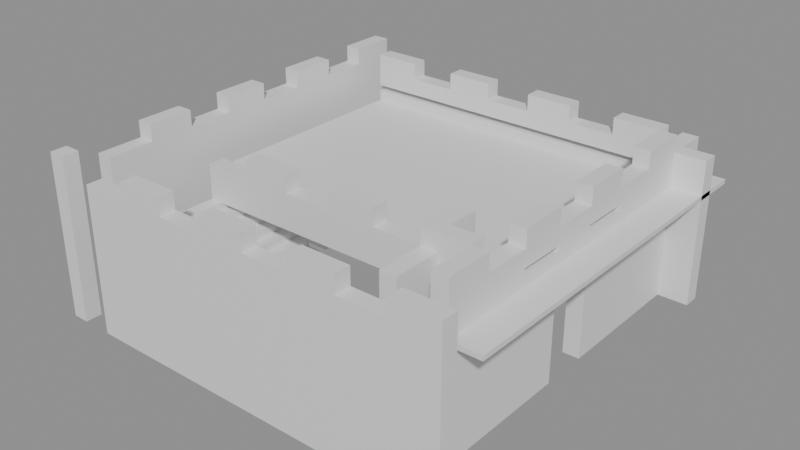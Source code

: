 # Source: building_by_walls.blend  (saved by Blender 5.0.119; exported with 4.5.12 LTS)
import bpy
from mathutils import Matrix  # noqa: F401  (used for matrix-valued properties, if any)

bpy.ops.wm.read_factory_settings(use_empty=True)
scene = bpy.context.scene
scene.name = 'Scene'

# ---- collections
col_01_paredes_externas = bpy.data.collections.new('01_Paredes_Externas'); scene.collection.children.link(col_01_paredes_externas)
col_02_paredes_internas = bpy.data.collections.new('02_Paredes_Internas'); scene.collection.children.link(col_02_paredes_internas)
col_03_pisos_escadas = bpy.data.collections.new('03_Pisos_Escadas'); scene.collection.children.link(col_03_pisos_escadas)
col_04_moveis_decoracoes = bpy.data.collections.new('04_Moveis_Decoracoes'); scene.collection.children.link(col_04_moveis_decoracoes)

# ---- materials (node trees are filled in below, after node groups)
mat_mat_parede_externa = bpy.data.materials.new('Mat_Parede_Externa')
mat_mat_parede_interna = bpy.data.materials.new('Mat_Parede_Interna')
mat_mat_pisos = bpy.data.materials.new('Mat_Pisos')
mat_mat_moveis = bpy.data.materials.new('Mat_Moveis')

# ---- material node trees
mat_mat_parede_externa.use_nodes = True; mat_mat_parede_externa.node_tree.nodes.clear()
_N = mat_mat_parede_externa.node_tree.nodes; _L = mat_mat_parede_externa.node_tree.links
n0 = _N.new('ShaderNodeBsdfPrincipled'); n0.name = 'BSDF - Pré-fundamentado'; n0.location = (-200, 100)
n1 = _N.new('ShaderNodeOutputMaterial'); n1.name = 'Saída de material'; n1.location = (200, 100)
_L.new(n0.outputs[0], n1.inputs[0])
n1.is_active_output = True
mat_mat_parede_interna.use_nodes = True; mat_mat_parede_interna.node_tree.nodes.clear()
_N = mat_mat_parede_interna.node_tree.nodes; _L = mat_mat_parede_interna.node_tree.links
n0 = _N.new('ShaderNodeBsdfPrincipled'); n0.name = 'BSDF - Pré-fundamentado'; n0.location = (-200, 100)
n1 = _N.new('ShaderNodeOutputMaterial'); n1.name = 'Saída de material'; n1.location = (200, 100)
_L.new(n0.outputs[0], n1.inputs[0])
n1.is_active_output = True
mat_mat_pisos.use_nodes = True; mat_mat_pisos.node_tree.nodes.clear()
_N = mat_mat_pisos.node_tree.nodes; _L = mat_mat_pisos.node_tree.links
n0 = _N.new('ShaderNodeBsdfPrincipled'); n0.name = 'BSDF - Pré-fundamentado'; n0.location = (-200, 100)
n1 = _N.new('ShaderNodeOutputMaterial'); n1.name = 'Saída de material'; n1.location = (200, 100)
_L.new(n0.outputs[0], n1.inputs[0])
n1.is_active_output = True
mat_mat_moveis.use_nodes = True; mat_mat_moveis.node_tree.nodes.clear()
_N = mat_mat_moveis.node_tree.nodes; _L = mat_mat_moveis.node_tree.links
n0 = _N.new('ShaderNodeBsdfPrincipled'); n0.name = 'BSDF - Pré-fundamentado'; n0.location = (-200, 100)
n1 = _N.new('ShaderNodeOutputMaterial'); n1.name = 'Saída de material'; n1.location = (200, 100)
_L.new(n0.outputs[0], n1.inputs[0])
n1.is_active_output = True

# ---- meshes
me_parede_externa_norte = bpy.data.meshes.new('Parede_Externa_Norte')
me_parede_externa_norte.from_pydata([(-4.5, -4.5, 0.0), (-4.15, -4.5, 0.0), (-4.15, -4.15, 0.0), (-4.5, -4.15, 0.0), (-4.5, -4.5, 2.4), (-4.15, -4.5, 2.4), (-4.15, -4.15, 2.4), (-4.5, -4.15, 2.4), (-4.5, -4.5, 2.76), (-4.15, -4.5, 2.76), (-4.15, -4.15, 2.76), (-4.5, -4.15, 2.76), (-4.5, -4.5, 3.12), (-4.15, -4.5, 3.12), (-4.15, -4.15, 3.12), (-4.5, -4.15, 3.12), (-4.5, -4.5, 3.48), (-4.15, -4.5, 3.48), (-4.15, -4.15, 3.48), (-4.5, -4.15, 3.48), (-3.5, -4.5, 0.0), (-2.5, -4.5, 0.0), (-2.5, -4.15, 0.0), (-3.5, -4.15, 0.0), (-3.5, -4.5, 2.4), (-2.5, -4.5, 2.4), (-2.5, -4.15, 2.4), (-3.5, -4.15, 2.4), (-3.5, -4.5, 2.76), (-2.5, -4.5, 2.76), (-2.5, -4.15, 2.76), (-3.5, -4.15, 2.76), (-3.5, -4.5, 3.12), (-2.5, -4.5, 3.12), (-2.5, -4.15, 3.12), (-3.5, -4.15, 3.12), (-1.5, -4.5, 0.0), (-1.5, -4.15, 0.0), (-1.5, -4.5, 2.4), (-1.5, -4.15, 2.4), (-1.5, -4.5, 2.76), (-1.5, -4.15, 2.76), (-1.5, -4.5, 3.12), (-1.5, -4.15, 3.12), (-2.5, -4.5, 3.48), (-1.5, -4.5, 3.48), (-1.5, -4.15, 3.48), (-2.5, -4.15, 3.48), (-0.5, -4.5, 0.0), (-0.5, -4.15, 0.0), (-0.5, -4.5, 2.4), (-0.5, -4.15, 2.4), (-0.5, -4.5, 2.76), (-0.5, -4.15, 2.76), (-0.5, -4.5, 3.12), (-0.5, -4.15, 3.12), (0.5, -4.5, 0.0), (0.5, -4.15, 0.0), (0.5, -4.5, 2.4), (0.5, -4.15, 2.4), (0.5, -4.5, 2.76), (0.5, -4.15, 2.76), (0.5, -4.5, 3.12), (0.5, -4.15, 3.12), (-0.5, -4.5, 3.48), (0.5, -4.5, 3.48), (0.5, -4.15, 3.48), (-0.5, -4.15, 3.48), (1.5, -4.5, 0.0), (1.5, -4.15, 0.0), (1.5, -4.5, 2.4), (1.5, -4.15, 2.4), (1.5, -4.5, 2.76), (1.5, -4.15, 2.76), (1.5, -4.5, 3.12), (1.5, -4.15, 3.12), (2.5, -4.5, 0.0), (2.5, -4.15, 0.0), (2.5, -4.5, 2.4), (2.5, -4.15, 2.4), (2.5, -4.5, 2.76), (2.5, -4.15, 2.76), (2.5, -4.5, 3.12), (2.5, -4.15, 3.12), (1.5, -4.5, 3.48), (2.5, -4.5, 3.48), (2.5, -4.15, 3.48), (1.5, -4.15, 3.48), (3.5, -4.5, 0.0), (3.5, -4.15, 0.0), (3.5, -4.5, 2.4), (3.5, -4.15, 2.4), (3.5, -4.5, 2.76), (3.5, -4.15, 2.76), (3.5, -4.5, 3.12), (3.5, -4.15, 3.12), (4.5, -4.5, 0.0), (4.5, -4.15, 0.0), (4.5, -4.5, 2.4), (4.5, -4.15, 2.4), (4.5, -4.5, 2.76), (4.5, -4.15, 2.76), (4.5, -4.5, 3.12), (4.5, -4.15, 3.12), (3.5, -4.5, 3.48), (4.5, -4.5, 3.48), (4.5, -4.15, 3.48), (3.5, -4.15, 3.48)], [], [(0, 1, 2, 3), (4, 7, 6, 5), (0, 4, 5, 1), (2, 6, 7, 3), (0, 3, 7, 4), (1, 5, 6, 2), (8, 11, 10, 9), (4, 8, 9, 5), (6, 10, 11, 7), (4, 7, 11, 8), (5, 9, 10, 6), (12, 15, 14, 13), (8, 12, 13, 9), (10, 14, 15, 11), (8, 11, 15, 12), (9, 13, 14, 10), (16, 19, 18, 17), (12, 16, 17, 13), (14, 18, 19, 15), (12, 15, 19, 16), (13, 17, 18, 14), (20, 21, 22, 23), (24, 27, 26, 25), (20, 24, 25, 21), (22, 26, 27, 23), (20, 23, 27, 24), (21, 25, 26, 22), (28, 31, 30, 29), (24, 28, 29, 25), (26, 30, 31, 27), (24, 27, 31, 28), (25, 29, 30, 26), (32, 35, 34, 33), (28, 32, 33, 29), (30, 34, 35, 31), (28, 31, 35, 32), (29, 33, 34, 30), (21, 36, 37, 22), (25, 26, 39, 38), (21, 25, 38, 36), (37, 39, 26, 22), (36, 38, 39, 37), (29, 30, 41, 40), (25, 29, 40, 38), (39, 41, 30, 26), (38, 40, 41, 39), (33, 34, 43, 42), (29, 33, 42, 40), (41, 43, 34, 30), (40, 42, 43, 41), (44, 47, 46, 45), (33, 44, 45, 42), (43, 46, 47, 34), (33, 34, 47, 44), (42, 45, 46, 43), (36, 48, 49, 37), (38, 39, 51, 50), (36, 38, 50, 48), (49, 51, 39, 37), (48, 50, 51, 49), (40, 41, 53, 52), (38, 40, 52, 50), (51, 53, 41, 39), (50, 52, 53, 51), (42, 43, 55, 54), (40, 42, 54, 52), (53, 55, 43, 41), (52, 54, 55, 53), (48, 56, 57, 49), (50, 51, 59, 58), (48, 50, 58, 56), (57, 59, 51, 49), (56, 58, 59, 57), (52, 53, 61, 60), (50, 52, 60, 58), (59, 61, 53, 51), (58, 60, 61, 59), (54, 55, 63, 62), (52, 54, 62, 60), (61, 63, 55, 53), (60, 62, 63, 61), (64, 67, 66, 65), (54, 64, 65, 62), (63, 66, 67, 55), (54, 55, 67, 64), (62, 65, 66, 63), (56, 68, 69, 57), (58, 59, 71, 70), (56, 58, 70, 68), (69, 71, 59, 57), (68, 70, 71, 69), (60, 61, 73, 72), (58, 60, 72, 70), (71, 73, 61, 59), (70, 72, 73, 71), (62, 63, 75, 74), (60, 62, 74, 72), (73, 75, 63, 61), (72, 74, 75, 73), (68, 76, 77, 69), (70, 71, 79, 78), (68, 70, 78, 76), (77, 79, 71, 69), (76, 78, 79, 77), (72, 73, 81, 80), (70, 72, 80, 78), (79, 81, 73, 71), (78, 80, 81, 79), (74, 75, 83, 82), (72, 74, 82, 80), (81, 83, 75, 73), (80, 82, 83, 81), (84, 87, 86, 85), (74, 84, 85, 82), (83, 86, 87, 75), (74, 75, 87, 84), (82, 85, 86, 83), (76, 88, 89, 77), (78, 79, 91, 90), (76, 78, 90, 88), (89, 91, 79, 77), (88, 90, 91, 89), (80, 81, 93, 92), (78, 80, 92, 90), (91, 93, 81, 79), (90, 92, 93, 91), (82, 83, 95, 94), (80, 82, 94, 92), (93, 95, 83, 81), (92, 94, 95, 93), (88, 96, 97, 89), (90, 91, 99, 98), (88, 90, 98, 96), (97, 99, 91, 89), (96, 98, 99, 97), (92, 93, 101, 100), (90, 92, 100, 98), (99, 101, 93, 91), (98, 100, 101, 99), (94, 95, 103, 102), (92, 94, 102, 100), (101, 103, 95, 93), (100, 102, 103, 101), (104, 107, 106, 105), (94, 104, 105, 102), (103, 106, 107, 95), (94, 95, 107, 104), (102, 105, 106, 103)])
me_parede_externa_norte.materials.append(mat_mat_parede_externa)
me_parede_externa_norte.update()
me_parede_externa_sul = bpy.data.meshes.new('Parede_Externa_Sul')
me_parede_externa_sul.from_pydata([(-4.5, 3.5, 0.0), (-4.15, 3.5, 0.0), (-4.15, 4.5, 0.0), (-4.5, 4.5, 0.0), (-4.5, 3.5, 2.4), (-4.15, 3.5, 2.4), (-4.15, 4.5, 2.4), (-4.5, 4.5, 2.4), (-4.5, 3.5, 2.76), (-4.15, 3.5, 2.76), (-4.15, 4.5, 2.76), (-4.5, 4.5, 2.76), (-4.5, 3.5, 3.12), (-4.15, 3.5, 3.12), (-4.15, 4.5, 3.12), (-4.5, 4.5, 3.12), (-4.5, 3.5, 3.48), (-4.15, 3.5, 3.48), (-4.15, 4.5, 3.48), (-4.5, 4.5, 3.48), (-3.5, 3.5, 2.28), (-2.5, 3.5, 2.28), (-2.5, 3.85, 2.28), (-3.5, 3.85, 2.28), (-3.5, 3.5, 2.64), (-2.5, 3.5, 2.64), (-2.5, 3.85, 2.64), (-3.5, 3.85, 2.64), (-3.5, 3.5, 0.0), (-2.5, 3.5, 0.0), (-2.5, 3.85, 0.0), (-3.5, 3.85, 0.0), (-3.5, 3.5, 2.4), (-2.5, 3.5, 2.4), (-2.5, 3.85, 2.4), (-3.5, 3.85, 2.4), (-3.5, 3.5, 2.76), (-2.5, 3.5, 2.76), (-2.5, 3.85, 2.76), (-3.5, 3.85, 2.76), (-3.5, 3.5, 3.12), (-2.5, 3.5, 3.12), (-2.5, 3.85, 3.12), (-3.5, 3.85, 3.12), (-3.5, 3.5, 3.48), (-2.5, 3.5, 3.48), (-2.5, 3.85, 3.48), (-3.5, 3.85, 3.48), (-1.5, 3.5, 2.28), (-1.5, 3.85, 2.28), (-1.5, 3.5, 2.64), (-1.5, 3.85, 2.64), (-1.5, 3.5, 0.0), (-1.5, 3.85, 0.0), (-1.5, 3.5, 2.4), (-1.5, 3.85, 2.4), (-1.5, 3.5, 2.76), (-1.5, 3.85, 2.76), (-1.5, 3.5, 3.12), (-1.5, 3.85, 3.12), (-0.5, 3.5, 2.28), (-0.5, 3.85, 2.28), (-0.5, 3.5, 2.64), (-0.5, 3.85, 2.64), (-0.5, 3.5, 0.0), (-0.5, 3.85, 0.0), (-0.5, 3.5, 2.4), (-0.5, 3.85, 2.4), (-0.5, 3.5, 2.76), (-0.5, 3.85, 2.76), (-0.5, 3.5, 3.12), (-0.5, 3.85, 3.12), (-1.5, 3.5, 3.48), (-0.5, 3.5, 3.48), (-0.5, 3.85, 3.48), (-1.5, 3.85, 3.48), (0.5, 3.5, 2.28), (0.5, 3.85, 2.28), (0.5, 3.5, 2.64), (0.5, 3.85, 2.64), (0.5, 3.5, 0.0), (0.5, 3.85, 0.0), (0.5, 3.5, 2.4), (0.5, 3.85, 2.4), (0.5, 3.5, 2.76), (0.5, 3.85, 2.76), (0.5, 3.5, 3.12), (0.5, 3.85, 3.12), (1.5, 3.5, 2.28), (1.5, 3.85, 2.28), (1.5, 3.5, 2.64), (1.5, 3.85, 2.64), (1.5, 3.5, 0.0), (1.5, 3.85, 0.0), (1.5, 3.5, 2.4), (1.5, 3.85, 2.4), (1.5, 3.5, 2.76), (1.5, 3.85, 2.76), (1.5, 3.5, 3.12), (1.5, 3.85, 3.12), (0.5, 3.5, 3.48), (1.5, 3.5, 3.48), (1.5, 3.85, 3.48), (0.5, 3.85, 3.48), (2.5, 3.5, 2.28), (2.5, 3.85, 2.28), (2.5, 3.5, 2.64), (2.5, 3.85, 2.64), (2.5, 3.5, 0.0), (2.5, 3.85, 0.0), (2.5, 3.5, 2.4), (2.5, 3.85, 2.4), (2.5, 3.5, 2.76), (2.5, 3.85, 2.76), (2.5, 3.5, 3.12), (2.5, 3.85, 3.12), (3.5, 3.5, 2.28), (3.5, 3.85, 2.28), (3.5, 3.5, 2.64), (3.5, 3.85, 2.64), (3.5, 3.5, 0.0), (3.5, 3.85, 0.0), (3.5, 3.5, 2.4), (3.5, 3.85, 2.4), (3.5, 3.5, 2.76), (3.5, 3.85, 2.76), (3.5, 3.5, 3.12), (3.5, 3.85, 3.12), (2.5, 3.5, 3.48), (3.5, 3.5, 3.48), (3.5, 3.85, 3.48), (2.5, 3.85, 3.48), (3.85, 3.5, 0.0), (3.85, 4.5, 0.0), (3.5, 4.5, 0.0), (3.85, 3.5, 2.4), (3.85, 4.5, 2.4), (3.5, 4.5, 2.4), (4.5, 3.5, 0.0), (4.5, 3.85, 0.0), (3.85, 3.85, 0.0), (4.5, 3.5, 2.4), (4.5, 3.85, 2.4), (3.85, 3.85, 2.4), (3.85, 3.5, 2.76), (3.85, 4.5, 2.76), (3.5, 4.5, 2.76), (4.5, 3.5, 2.76), (4.5, 3.85, 2.76), (3.85, 3.85, 2.76), (3.85, 3.5, 3.12), (3.85, 4.5, 3.12), (3.5, 4.5, 3.12), (4.5, 3.5, 3.12), (4.5, 3.85, 3.12), (3.85, 3.85, 3.12)], [], [(0, 1, 2, 3), (4, 7, 6, 5), (0, 4, 5, 1), (2, 6, 7, 3), (0, 3, 7, 4), (1, 5, 6, 2), (8, 11, 10, 9), (4, 8, 9, 5), (6, 10, 11, 7), (4, 7, 11, 8), (5, 9, 10, 6), (12, 15, 14, 13), (8, 12, 13, 9), (10, 14, 15, 11), (8, 11, 15, 12), (9, 13, 14, 10), (16, 19, 18, 17), (12, 16, 17, 13), (14, 18, 19, 15), (12, 15, 19, 16), (13, 17, 18, 14), (20, 21, 22, 23), (24, 27, 26, 25), (20, 24, 25, 21), (22, 26, 27, 23), (20, 23, 27, 24), (21, 25, 26, 22), (28, 29, 30, 31), (32, 35, 34, 33), (28, 32, 33, 29), (30, 34, 35, 31), (28, 31, 35, 32), (29, 33, 34, 30), (36, 37, 38, 39), (40, 43, 42, 41), (36, 40, 41, 37), (38, 42, 43, 39), (36, 39, 43, 40), (37, 41, 42, 38), (44, 47, 46, 45), (40, 44, 45, 41), (42, 46, 47, 43), (40, 43, 47, 44), (41, 45, 46, 42), (21, 48, 49, 22), (25, 26, 51, 50), (21, 25, 50, 48), (49, 51, 26, 22), (48, 50, 51, 49), (29, 52, 53, 30), (33, 34, 55, 54), (29, 33, 54, 52), (53, 55, 34, 30), (52, 54, 55, 53), (37, 56, 57, 38), (41, 42, 59, 58), (37, 41, 58, 56), (57, 59, 42, 38), (56, 58, 59, 57), (48, 60, 61, 49), (50, 51, 63, 62), (48, 50, 62, 60), (61, 63, 51, 49), (60, 62, 63, 61), (52, 64, 65, 53), (54, 55, 67, 66), (52, 54, 66, 64), (65, 67, 55, 53), (64, 66, 67, 65), (56, 68, 69, 57), (58, 59, 71, 70), (56, 58, 70, 68), (69, 71, 59, 57), (68, 70, 71, 69), (72, 75, 74, 73), (58, 72, 73, 70), (71, 74, 75, 59), (58, 59, 75, 72), (70, 73, 74, 71), (60, 76, 77, 61), (62, 63, 79, 78), (60, 62, 78, 76), (77, 79, 63, 61), (76, 78, 79, 77), (64, 80, 81, 65), (66, 67, 83, 82), (64, 66, 82, 80), (81, 83, 67, 65), (80, 82, 83, 81), (68, 84, 85, 69), (70, 71, 87, 86), (68, 70, 86, 84), (85, 87, 71, 69), (84, 86, 87, 85), (76, 88, 89, 77), (78, 79, 91, 90), (76, 78, 90, 88), (89, 91, 79, 77), (88, 90, 91, 89), (80, 92, 93, 81), (82, 83, 95, 94), (80, 82, 94, 92), (93, 95, 83, 81), (92, 94, 95, 93), (84, 96, 97, 85), (86, 87, 99, 98), (84, 86, 98, 96), (97, 99, 87, 85), (96, 98, 99, 97), (100, 103, 102, 101), (86, 100, 101, 98), (99, 102, 103, 87), (86, 87, 103, 100), (98, 101, 102, 99), (88, 104, 105, 89), (90, 91, 107, 106), (88, 90, 106, 104), (105, 107, 91, 89), (104, 106, 107, 105), (92, 108, 109, 93), (94, 95, 111, 110), (92, 94, 110, 108), (109, 111, 95, 93), (108, 110, 111, 109), (96, 112, 113, 97), (98, 99, 115, 114), (96, 98, 114, 112), (113, 115, 99, 97), (112, 114, 115, 113), (104, 116, 117, 105), (106, 107, 119, 118), (104, 106, 118, 116), (117, 119, 107, 105), (116, 118, 119, 117), (108, 120, 121, 109), (110, 111, 123, 122), (108, 110, 122, 120), (121, 123, 111, 109), (120, 122, 123, 121), (112, 124, 125, 113), (114, 115, 127, 126), (112, 114, 126, 124), (125, 127, 115, 113), (124, 126, 127, 125), (128, 131, 130, 129), (114, 128, 129, 126), (127, 130, 131, 115), (114, 115, 131, 128), (126, 129, 130, 127), (120, 132, 133, 134), (122, 137, 136, 135), (120, 122, 135, 132), (133, 136, 137, 134), (120, 134, 137, 122), (132, 135, 136, 133), (132, 138, 139, 140), (135, 143, 142, 141), (132, 135, 141, 138), (139, 142, 143, 140), (132, 140, 143, 135), (138, 141, 142, 139), (124, 146, 145, 144), (122, 124, 144, 135), (136, 145, 146, 137), (122, 137, 146, 124), (135, 144, 145, 136), (144, 149, 148, 147), (135, 144, 147, 141), (142, 148, 149, 143), (135, 143, 149, 144), (141, 147, 148, 142), (126, 152, 151, 150), (124, 126, 150, 144), (145, 151, 152, 146), (124, 146, 152, 126), (144, 150, 151, 145), (150, 155, 154, 153), (144, 150, 153, 147), (148, 154, 155, 149), (144, 149, 155, 150), (147, 153, 154, 148)])
me_parede_externa_sul.materials.append(mat_mat_parede_externa)
me_parede_externa_sul.update()
me_parede_externa_leste = bpy.data.meshes.new('Parede_Externa_Leste')
me_parede_externa_leste.from_pydata([(3.5, -3.5, 0.0), (3.85, -3.5, 0.0), (3.85, -2.5, 0.0), (3.5, -2.5, 0.0), (3.5, -3.5, 2.4), (3.85, -3.5, 2.4), (3.85, -2.5, 2.4), (3.5, -2.5, 2.4), (3.5, -3.5, 2.76), (3.85, -3.5, 2.76), (3.85, -2.5, 2.76), (3.5, -2.5, 2.76), (3.5, -3.5, 3.12), (3.85, -3.5, 3.12), (3.85, -2.5, 3.12), (3.5, -2.5, 3.12), (3.5, -3.5, 3.48), (3.85, -3.5, 3.48), (3.85, -2.5, 3.48), (3.5, -2.5, 3.48), (3.85, -1.5, 0.0), (3.5, -1.5, 0.0), (3.85, -1.5, 2.4), (3.5, -1.5, 2.4), (3.85, -1.5, 2.76), (3.5, -1.5, 2.76), (3.85, -1.5, 3.12), (3.5, -1.5, 3.12), (3.5, -1.5, 2.28), (3.85, -1.5, 2.28), (3.85, -0.5, 2.28), (3.5, -0.5, 2.28), (3.5, -1.5, 2.64), (3.85, -1.5, 2.64), (3.85, -0.5, 2.64), (3.5, -0.5, 2.64), (3.85, -0.5, 0.0), (3.5, -0.5, 0.0), (3.85, -0.5, 2.4), (3.5, -0.5, 2.4), (3.85, -0.5, 2.76), (3.5, -0.5, 2.76), (3.85, -0.5, 3.12), (3.5, -0.5, 3.12), (3.5, -1.5, 3.48), (3.85, -1.5, 3.48), (3.85, -0.5, 3.48), (3.5, -0.5, 3.48), (3.85, 0.5, 2.4), (3.5, 0.5, 2.4), (3.85, 0.5, 2.76), (3.5, 0.5, 2.76), (3.85, 0.5, 3.12), (3.5, 0.5, 3.12), (3.5, 0.5, 2.28), (3.85, 0.5, 2.28), (3.85, 1.5, 2.28), (3.5, 1.5, 2.28), (3.5, 0.5, 2.64), (3.85, 0.5, 2.64), (3.85, 1.5, 2.64), (3.5, 1.5, 2.64), (3.5, 0.5, 0.0), (3.85, 0.5, 0.0), (3.85, 1.5, 0.0), (3.5, 1.5, 0.0), (3.85, 1.5, 2.4), (3.5, 1.5, 2.4), (3.85, 1.5, 2.76), (3.5, 1.5, 2.76), (3.85, 1.5, 3.12), (3.5, 1.5, 3.12), (3.5, 0.5, 3.48), (3.85, 0.5, 3.48), (3.85, 1.5, 3.48), (3.5, 1.5, 3.48), (3.85, 2.5, 0.0), (3.5, 2.5, 0.0), (3.85, 2.5, 2.4), (3.5, 2.5, 2.4), (3.85, 2.5, 2.76), (3.5, 2.5, 2.76), (3.85, 2.5, 3.12), (3.5, 2.5, 3.12), (3.85, 3.5, 0.0), (3.5, 3.5, 0.0), (3.85, 3.5, 2.4), (3.5, 3.5, 2.4), (3.85, 3.5, 2.76), (3.5, 3.5, 2.76), (3.85, 3.5, 3.12), (3.5, 3.5, 3.12), (3.5, 2.5, 3.48), (3.85, 2.5, 3.48), (3.85, 3.5, 3.48), (3.5, 3.5, 3.48)], [], [(0, 1, 2, 3), (4, 7, 6, 5), (0, 4, 5, 1), (2, 6, 7, 3), (0, 3, 7, 4), (1, 5, 6, 2), (8, 11, 10, 9), (4, 8, 9, 5), (6, 10, 11, 7), (4, 7, 11, 8), (5, 9, 10, 6), (12, 15, 14, 13), (8, 12, 13, 9), (10, 14, 15, 11), (8, 11, 15, 12), (9, 13, 14, 10), (16, 19, 18, 17), (12, 16, 17, 13), (14, 18, 19, 15), (12, 15, 19, 16), (13, 17, 18, 14), (3, 2, 20, 21), (7, 23, 22, 6), (20, 22, 23, 21), (3, 21, 23, 7), (2, 6, 22, 20), (11, 25, 24, 10), (22, 24, 25, 23), (7, 23, 25, 11), (6, 10, 24, 22), (15, 27, 26, 14), (24, 26, 27, 25), (11, 25, 27, 15), (10, 14, 26, 24), (28, 29, 30, 31), (32, 35, 34, 33), (28, 32, 33, 29), (30, 34, 35, 31), (28, 31, 35, 32), (29, 33, 34, 30), (21, 20, 36, 37), (23, 39, 38, 22), (36, 38, 39, 37), (21, 37, 39, 23), (20, 22, 38, 36), (25, 24, 40, 41), (27, 43, 42, 26), (40, 42, 43, 41), (25, 41, 43, 27), (24, 26, 42, 40), (44, 47, 46, 45), (27, 44, 45, 26), (42, 46, 47, 43), (27, 43, 47, 44), (26, 45, 46, 42), (39, 38, 48, 49), (41, 51, 50, 40), (39, 41, 40, 38), (48, 50, 51, 49), (39, 49, 51, 41), (38, 40, 50, 48), (43, 53, 52, 42), (50, 52, 53, 51), (41, 51, 53, 43), (40, 42, 52, 50), (54, 55, 56, 57), (58, 61, 60, 59), (54, 58, 59, 55), (56, 60, 61, 57), (54, 57, 61, 58), (55, 59, 60, 56), (62, 63, 64, 65), (49, 67, 66, 48), (62, 49, 48, 63), (64, 66, 67, 65), (62, 65, 67, 49), (63, 48, 66, 64), (51, 50, 68, 69), (53, 71, 70, 52), (68, 70, 71, 69), (51, 69, 71, 53), (50, 52, 70, 68), (72, 75, 74, 73), (53, 72, 73, 52), (70, 74, 75, 71), (53, 71, 75, 72), (52, 73, 74, 70), (65, 64, 76, 77), (67, 79, 78, 66), (76, 78, 79, 77), (65, 77, 79, 67), (64, 66, 78, 76), (69, 81, 80, 68), (67, 69, 68, 66), (78, 80, 81, 79), (67, 79, 81, 69), (66, 68, 80, 78), (71, 83, 82, 70), (80, 82, 83, 81), (69, 81, 83, 71), (68, 70, 82, 80), (77, 76, 84, 85), (79, 87, 86, 78), (84, 86, 87, 85), (77, 85, 87, 79), (76, 78, 86, 84), (81, 89, 88, 80), (86, 88, 89, 87), (79, 87, 89, 81), (78, 80, 88, 86), (83, 91, 90, 82), (88, 90, 91, 89), (81, 89, 91, 83), (80, 82, 90, 88), (92, 95, 94, 93), (83, 92, 93, 82), (90, 94, 95, 91), (83, 91, 95, 92), (82, 93, 94, 90)])
me_parede_externa_leste.materials.append(mat_mat_parede_externa)
me_parede_externa_leste.update()
me_parede_externa_oeste = bpy.data.meshes.new('Parede_Externa_Oeste')
me_parede_externa_oeste.from_pydata([(-4.5, -3.5, 0.0), (-4.15, -3.5, 0.0), (-4.15, -2.5, 0.0), (-4.5, -2.5, 0.0), (-4.5, -3.5, 2.4), (-4.15, -3.5, 2.4), (-4.15, -2.5, 2.4), (-4.5, -2.5, 2.4), (-4.5, -3.5, 2.76), (-4.15, -3.5, 2.76), (-4.15, -2.5, 2.76), (-4.5, -2.5, 2.76), (-4.5, -3.5, 3.12), (-4.15, -3.5, 3.12), (-4.15, -2.5, 3.12), (-4.5, -2.5, 3.12), (-4.15, -1.5, 0.0), (-4.5, -1.5, 0.0), (-4.15, -1.5, 2.4), (-4.5, -1.5, 2.4), (-4.15, -1.5, 2.76), (-4.5, -1.5, 2.76), (-4.15, -1.5, 3.12), (-4.5, -1.5, 3.12), (-4.5, -2.5, 3.48), (-4.15, -2.5, 3.48), (-4.15, -1.5, 3.48), (-4.5, -1.5, 3.48), (-4.15, -0.5, 0.0), (-4.5, -0.5, 0.0), (-4.15, -0.5, 2.4), (-4.5, -0.5, 2.4), (-4.15, -0.5, 2.76), (-4.5, -0.5, 2.76), (-4.15, -0.5, 3.12), (-4.5, -0.5, 3.12), (-4.15, 0.5, 0.0), (-4.5, 0.5, 0.0), (-4.15, 0.5, 2.4), (-4.5, 0.5, 2.4), (-4.15, 0.5, 2.76), (-4.5, 0.5, 2.76), (-4.15, 0.5, 3.12), (-4.5, 0.5, 3.12), (-4.5, -0.5, 3.48), (-4.15, -0.5, 3.48), (-4.15, 0.5, 3.48), (-4.5, 0.5, 3.48), (-4.15, 1.5, 0.0), (-4.5, 1.5, 0.0), (-4.15, 1.5, 2.4), (-4.5, 1.5, 2.4), (-4.15, 1.5, 2.76), (-4.5, 1.5, 2.76), (-4.15, 1.5, 3.12), (-4.5, 1.5, 3.12), (-4.15, 2.5, 0.0), (-4.5, 2.5, 0.0), (-4.15, 2.5, 2.4), (-4.5, 2.5, 2.4), (-4.15, 2.5, 2.76), (-4.5, 2.5, 2.76), (-4.15, 2.5, 3.12), (-4.5, 2.5, 3.12), (-4.5, 1.5, 3.48), (-4.15, 1.5, 3.48), (-4.15, 2.5, 3.48), (-4.5, 2.5, 3.48), (-4.15, 3.5, 0.0), (-4.5, 3.5, 0.0), (-4.15, 3.5, 2.4), (-4.5, 3.5, 2.4), (-4.15, 3.5, 2.76), (-4.5, 3.5, 2.76), (-4.15, 3.5, 3.12), (-4.5, 3.5, 3.12)], [], [(0, 1, 2, 3), (4, 7, 6, 5), (0, 4, 5, 1), (2, 6, 7, 3), (0, 3, 7, 4), (1, 5, 6, 2), (8, 11, 10, 9), (4, 8, 9, 5), (6, 10, 11, 7), (4, 7, 11, 8), (5, 9, 10, 6), (12, 15, 14, 13), (8, 12, 13, 9), (10, 14, 15, 11), (8, 11, 15, 12), (9, 13, 14, 10), (3, 2, 16, 17), (7, 19, 18, 6), (16, 18, 19, 17), (3, 17, 19, 7), (2, 6, 18, 16), (11, 21, 20, 10), (18, 20, 21, 19), (7, 19, 21, 11), (6, 10, 20, 18), (15, 23, 22, 14), (20, 22, 23, 21), (11, 21, 23, 15), (10, 14, 22, 20), (24, 27, 26, 25), (15, 24, 25, 14), (22, 26, 27, 23), (15, 23, 27, 24), (14, 25, 26, 22), (17, 16, 28, 29), (19, 31, 30, 18), (28, 30, 31, 29), (17, 29, 31, 19), (16, 18, 30, 28), (21, 33, 32, 20), (30, 32, 33, 31), (19, 31, 33, 21), (18, 20, 32, 30), (23, 35, 34, 22), (32, 34, 35, 33), (21, 33, 35, 23), (20, 22, 34, 32), (29, 28, 36, 37), (31, 39, 38, 30), (36, 38, 39, 37), (29, 37, 39, 31), (28, 30, 38, 36), (33, 41, 40, 32), (38, 40, 41, 39), (31, 39, 41, 33), (30, 32, 40, 38), (35, 43, 42, 34), (40, 42, 43, 41), (33, 41, 43, 35), (32, 34, 42, 40), (44, 47, 46, 45), (35, 44, 45, 34), (42, 46, 47, 43), (35, 43, 47, 44), (34, 45, 46, 42), (37, 36, 48, 49), (39, 51, 50, 38), (48, 50, 51, 49), (37, 49, 51, 39), (36, 38, 50, 48), (41, 53, 52, 40), (50, 52, 53, 51), (39, 51, 53, 41), (38, 40, 52, 50), (43, 55, 54, 42), (52, 54, 55, 53), (41, 53, 55, 43), (40, 42, 54, 52), (49, 48, 56, 57), (51, 59, 58, 50), (56, 58, 59, 57), (49, 57, 59, 51), (48, 50, 58, 56), (53, 61, 60, 52), (58, 60, 61, 59), (51, 59, 61, 53), (50, 52, 60, 58), (55, 63, 62, 54), (60, 62, 63, 61), (53, 61, 63, 55), (52, 54, 62, 60), (64, 67, 66, 65), (55, 64, 65, 54), (62, 66, 67, 63), (55, 63, 67, 64), (54, 65, 66, 62), (57, 56, 68, 69), (59, 71, 70, 58), (68, 70, 71, 69), (57, 69, 71, 59), (56, 58, 70, 68), (61, 73, 72, 60), (70, 72, 73, 71), (59, 71, 73, 61), (58, 60, 72, 70), (63, 75, 74, 62), (72, 74, 75, 73), (61, 73, 75, 63), (60, 62, 74, 72)])
me_parede_externa_oeste.materials.append(mat_mat_parede_externa)
me_parede_externa_oeste.update()
me_paredes_internas_divisorias = bpy.data.meshes.new('Paredes_Internas_Divisorias')
me_paredes_internas_divisorias.from_pydata([(2.5, -3.5, 2.4), (2.85, -3.5, 2.4), (2.85, -2.5, 2.4), (2.5, -2.5, 2.4), (2.5, -3.5, 2.76), (2.85, -3.5, 2.76), (2.85, -2.5, 2.76), (2.5, -2.5, 2.76), (2.5, -3.5, 3.12), (2.85, -3.5, 3.12), (2.85, -2.5, 3.12), (2.5, -2.5, 3.12), (-2.5, -2.5, 2.4), (-1.5, -2.5, 2.4), (-1.5, -2.15, 2.4), (-2.5, -2.15, 2.4), (-2.5, -2.5, 2.76), (-1.5, -2.5, 2.76), (-1.5, -2.15, 2.76), (-2.5, -2.15, 2.76), (-2.5, -2.5, 3.12), (-1.5, -2.5, 3.12), (-1.5, -2.15, 3.12), (-2.5, -2.15, 3.12), (-0.5, -2.5, 2.4), (-0.5, -2.15, 2.4), (-0.5, -2.5, 2.76), (-0.5, -2.15, 2.76), (-0.5, -2.5, 3.12), (-0.5, -2.15, 3.12), (-1.5, -2.5, 3.48), (-0.5, -2.5, 3.48), (-0.5, -2.15, 3.48), (-1.5, -2.15, 3.48), (0.5, -2.5, 2.4), (0.5, -2.15, 2.4), (0.5, -2.5, 2.76), (0.5, -2.15, 2.76), (0.5, -2.5, 3.12), (0.5, -2.15, 3.12), (1.5, -2.5, 2.4), (1.5, -2.15, 2.4), (1.5, -2.5, 2.76), (1.5, -2.15, 2.76), (1.5, -2.5, 3.12), (1.5, -2.15, 3.12), (0.5, -2.5, 3.48), (1.5, -2.5, 3.48), (1.5, -2.15, 3.48), (0.5, -2.15, 3.48), (2.5, -2.15, 2.4), (2.5, -2.15, 2.76), (2.5, -2.15, 3.12), (2.85, -1.5, 2.4), (2.5, -1.5, 2.4), (2.85, -1.5, 2.76), (2.5, -1.5, 2.76), (3.5, -2.5, 2.4), (3.5, -2.15, 2.4), (2.85, -2.15, 2.4), (3.5, -2.5, 2.76), (3.5, -2.15, 2.76), (2.85, -2.15, 2.76), (2.85, -1.5, 3.12), (2.5, -1.5, 3.12), (3.5, -2.5, 3.12), (3.5, -2.15, 3.12), (2.85, -2.15, 3.12), (2.5, -2.5, 3.48), (2.85, -2.5, 3.48), (2.85, -1.5, 3.48), (2.5, -1.5, 3.48), (3.5, -2.5, 3.48), (3.5, -2.15, 3.48), (2.85, -2.15, 3.48)], [], [(0, 1, 2, 3), (4, 7, 6, 5), (0, 4, 5, 1), (2, 6, 7, 3), (0, 3, 7, 4), (1, 5, 6, 2), (8, 11, 10, 9), (4, 8, 9, 5), (6, 10, 11, 7), (4, 7, 11, 8), (5, 9, 10, 6), (12, 13, 14, 15), (16, 19, 18, 17), (12, 16, 17, 13), (14, 18, 19, 15), (12, 15, 19, 16), (13, 17, 18, 14), (20, 23, 22, 21), (16, 20, 21, 17), (18, 22, 23, 19), (16, 19, 23, 20), (17, 21, 22, 18), (13, 24, 25, 14), (17, 18, 27, 26), (13, 17, 26, 24), (25, 27, 18, 14), (24, 26, 27, 25), (21, 22, 29, 28), (17, 21, 28, 26), (27, 29, 22, 18), (26, 28, 29, 27), (30, 33, 32, 31), (21, 30, 31, 28), (29, 32, 33, 22), (21, 22, 33, 30), (28, 31, 32, 29), (24, 34, 35, 25), (26, 27, 37, 36), (24, 26, 36, 34), (35, 37, 27, 25), (34, 36, 37, 35), (28, 29, 39, 38), (26, 28, 38, 36), (37, 39, 29, 27), (36, 38, 39, 37), (34, 40, 41, 35), (36, 37, 43, 42), (34, 36, 42, 40), (41, 43, 37, 35), (40, 42, 43, 41), (38, 39, 45, 44), (36, 38, 44, 42), (43, 45, 39, 37), (42, 44, 45, 43), (46, 49, 48, 47), (38, 46, 47, 44), (45, 48, 49, 39), (38, 39, 49, 46), (44, 47, 48, 45), (40, 3, 50, 41), (42, 43, 51, 7), (40, 42, 7, 3), (50, 51, 43, 41), (3, 7, 51, 50), (44, 45, 52, 11), (42, 44, 11, 7), (51, 52, 45, 43), (7, 11, 52, 51), (3, 2, 53, 54), (7, 56, 55, 6), (53, 55, 56, 54), (3, 54, 56, 7), (2, 6, 55, 53), (2, 57, 58, 59), (6, 62, 61, 60), (2, 6, 60, 57), (58, 61, 62, 59), (2, 59, 62, 6), (57, 60, 61, 58), (11, 64, 63, 10), (55, 63, 64, 56), (7, 56, 64, 11), (6, 10, 63, 55), (10, 67, 66, 65), (6, 10, 65, 60), (61, 66, 67, 62), (6, 62, 67, 10), (60, 65, 66, 61), (68, 71, 70, 69), (11, 68, 69, 10), (63, 70, 71, 64), (11, 64, 71, 68), (10, 69, 70, 63), (69, 74, 73, 72), (10, 69, 72, 65), (66, 73, 74, 67), (10, 67, 74, 69), (65, 72, 73, 66)])
me_paredes_internas_divisorias.materials.append(mat_mat_parede_interna)
me_paredes_internas_divisorias.update()
me_pisos_lajes = bpy.data.meshes.new('Pisos_Lajes')
me_pisos_lajes.from_pydata([(-3.5, -3.5, -0.1), (-2.5, -3.5, -0.1), (-2.5, -2.5, -0.1), (-3.5, -2.5, -0.1), (-3.5, -3.5, 0.0), (-2.5, -3.5, 0.0), (-2.5, -2.5, 0.0), (-3.5, -2.5, 0.0), (-3.5, -3.5, 0.5), (-2.5, -3.5, 0.5), (-2.5, -2.5, 0.5), (-3.5, -2.5, 0.5), (-3.5, -3.5, 0.6), (-2.5, -3.5, 0.6), (-2.5, -2.5, 0.6), (-3.5, -2.5, 0.6), (-3.5, -3.5, 1.1), (-2.5, -3.5, 1.1), (-2.5, -2.5, 1.1), (-3.5, -2.5, 1.1), (-3.5, -3.5, 1.2), (-2.5, -3.5, 1.2), (-2.5, -2.5, 1.2), (-3.5, -2.5, 1.2), (-3.5, -3.5, 1.7), (-2.5, -3.5, 1.7), (-2.5, -2.5, 1.7), (-3.5, -2.5, 1.7), (-3.5, -3.5, 1.8), (-2.5, -3.5, 1.8), (-2.5, -2.5, 1.8), (-3.5, -2.5, 1.8), (-1.5, -3.5, -0.1), (-1.5, -2.5, -0.1), (-1.5, -3.5, 0.0), (-1.5, -2.5, 0.0), (-1.5, -3.5, 0.5), (-1.5, -2.5, 0.5), (-1.5, -3.5, 0.6), (-1.5, -2.5, 0.6), (-1.5, -3.5, 1.1), (-1.5, -2.5, 1.1), (-1.5, -3.5, 1.2), (-1.5, -2.5, 1.2), (-0.5, -3.5, -0.1), (-0.5, -2.5, -0.1), (-0.5, -3.5, 0.0), (-0.5, -2.5, 0.0), (-0.5, -3.5, 0.5), (-0.5, -2.5, 0.5), (-0.5, -3.5, 0.6), (-0.5, -2.5, 0.6), (0.5, -3.5, -0.1), (0.5, -2.5, -0.1), (0.5, -3.5, 0.0), (0.5, -2.5, 0.0), (3.5, -3.5, 2.3), (4.5, -3.5, 2.3), (4.5, -2.5, 2.3), (3.5, -2.5, 2.3), (3.5, -3.5, 2.4), (4.5, -3.5, 2.4), (4.5, -2.5, 2.4), (3.5, -2.5, 2.4), (-2.5, -1.5, -0.1), (-3.5, -1.5, -0.1), (-2.5, -1.5, 0.0), (-3.5, -1.5, 0.0), (-2.5, -1.5, 0.5), (-3.5, -1.5, 0.5), (-2.5, -1.5, 0.6), (-3.5, -1.5, 0.6), (-2.5, -1.5, 1.1), (-3.5, -1.5, 1.1), (-2.5, -1.5, 1.2), (-3.5, -1.5, 1.2), (-2.5, -1.5, 1.7), (-3.5, -1.5, 1.7), (-2.5, -1.5, 1.8), (-3.5, -1.5, 1.8), (-1.5, -1.5, -0.1), (-1.5, -1.5, 0.0), (-1.5, -1.5, 0.5), (-1.5, -1.5, 0.6), (-1.5, -1.5, 1.1), (-1.5, -1.5, 1.2), (-0.5, -1.5, -0.1), (-0.5, -1.5, 0.0), (-0.5, -1.5, 0.5), (-0.5, -1.5, 0.6), (0.5, -1.5, -0.1), (0.5, -1.5, 0.0), (4.5, -1.5, 2.3), (3.5, -1.5, 2.3), (4.5, -1.5, 2.4), (3.5, -1.5, 2.4), (-3.5, -1.5, 2.3), (-2.5, -1.5, 2.3), (-2.5, -0.5, 2.3), (-3.5, -0.5, 2.3), (-3.5, -1.5, 2.4), (-2.5, -1.5, 2.4), (-2.5, -0.5, 2.4), (-3.5, -0.5, 2.4), (-1.5, -1.5, 2.3), (-1.5, -0.5, 2.3), (-1.5, -1.5, 2.4), (-1.5, -0.5, 2.4), (-0.5, -1.5, 2.3), (-0.5, -0.5, 2.3), (-0.5, -1.5, 2.4), (-0.5, -0.5, 2.4), (0.5, -1.5, 2.3), (0.5, -0.5, 2.3), (0.5, -1.5, 2.4), (0.5, -0.5, 2.4), (1.5, -1.5, 2.3), (1.5, -0.5, 2.3), (1.5, -1.5, 2.4), (1.5, -0.5, 2.4), (2.5, -1.5, 2.3), (2.5, -0.5, 2.3), (2.5, -1.5, 2.4), (2.5, -0.5, 2.4), (3.5, -0.5, 2.3), (3.5, -0.5, 2.4), (4.5, -0.5, 2.3), (4.5, -0.5, 2.4), (-2.5, 0.5, 2.3), (-3.5, 0.5, 2.3), (-2.5, 0.5, 2.4), (-3.5, 0.5, 2.4), (-1.5, 0.5, 2.3), (-1.5, 0.5, 2.4), (-0.5, 0.5, 2.3), (-0.5, 0.5, 2.4), (0.5, 0.5, 2.3), (0.5, 0.5, 2.4), (1.5, 0.5, 2.3), (1.5, 0.5, 2.4), (0.5, -0.5, -0.1), (1.5, -0.5, -0.1), (1.5, 0.5, -0.1), (0.5, 0.5, -0.1), (0.5, -0.5, 0.0), (1.5, -0.5, 0.0), (1.5, 0.5, 0.0), (0.5, 0.5, 0.0), (2.5, 0.5, 2.3), (2.5, 0.5, 2.4), (3.5, 0.5, 2.3), (3.5, 0.5, 2.4), (4.5, 0.5, 2.3), (4.5, 0.5, 2.4), (-2.5, 1.5, 2.3), (-3.5, 1.5, 2.3), (-2.5, 1.5, 2.4), (-3.5, 1.5, 2.4), (-1.5, 1.5, 2.3), (-1.5, 1.5, 2.4), (-0.5, 1.5, 2.3), (-0.5, 1.5, 2.4), (0.5, 1.5, 2.3), (0.5, 1.5, 2.4), (1.5, 1.5, 2.3), (1.5, 1.5, 2.4), (1.5, 1.5, -0.1), (0.5, 1.5, -0.1), (1.5, 1.5, 0.0), (0.5, 1.5, 0.0), (2.5, 1.5, 2.3), (2.5, 1.5, 2.4), (3.5, 1.5, 2.3), (3.5, 1.5, 2.4), (4.5, 1.5, 2.3), (4.5, 1.5, 2.4), (-2.5, 2.5, 2.3), (-3.5, 2.5, 2.3), (-2.5, 2.5, 2.4), (-3.5, 2.5, 2.4), (-1.5, 2.5, 2.3), (-1.5, 2.5, 2.4), (-0.5, 2.5, 2.3), (-0.5, 2.5, 2.4), (0.5, 2.5, 2.3), (0.5, 2.5, 2.4), (1.5, 2.5, 2.3), (1.5, 2.5, 2.4), (1.5, 2.5, -0.1), (0.5, 2.5, -0.1), (1.5, 2.5, 0.0), (0.5, 2.5, 0.0), (2.5, 2.5, 2.3), (2.5, 2.5, 2.4), (3.5, 2.5, 2.3), (3.5, 2.5, 2.4), (4.5, 2.5, 2.3), (4.5, 2.5, 2.4), (-2.5, 3.5, 2.3), (-3.5, 3.5, 2.3), (-2.5, 3.5, 2.4), (-3.5, 3.5, 2.4), (-1.5, 3.5, 2.3), (-1.5, 3.5, 2.4), (-0.5, 3.5, 2.3), (-0.5, 3.5, 2.4), (0.5, 3.5, 2.3), (0.5, 3.5, 2.4), (1.5, 3.5, 2.3), (1.5, 3.5, 2.4), (2.5, 3.5, 2.3), (2.5, 3.5, 2.4), (3.5, 3.5, 2.3), (3.5, 3.5, 2.4), (4.5, 3.5, 2.3), (4.5, 3.5, 2.4), (-2.5, 4.5, 2.3), (-3.5, 4.5, 2.3), (-2.5, 4.5, 2.4), (-3.5, 4.5, 2.4), (-1.5, 4.5, 2.3), (-1.5, 4.5, 2.4), (-0.5, 4.5, 2.3), (-0.5, 4.5, 2.4), (0.5, 4.5, 2.3), (0.5, 4.5, 2.4), (1.5, 4.5, 2.3), (1.5, 4.5, 2.4), (2.5, 4.5, 2.3), (2.5, 4.5, 2.4), (3.5, 4.5, 2.3), (3.5, 4.5, 2.4), (4.5, 4.5, 2.3), (4.5, 4.5, 2.4)], [], [(0, 1, 2, 3), (4, 7, 6, 5), (0, 4, 5, 1), (2, 6, 7, 3), (0, 3, 7, 4), (1, 5, 6, 2), (8, 9, 10, 11), (12, 15, 14, 13), (8, 12, 13, 9), (10, 14, 15, 11), (8, 11, 15, 12), (9, 13, 14, 10), (16, 17, 18, 19), (20, 23, 22, 21), (16, 20, 21, 17), (18, 22, 23, 19), (16, 19, 23, 20), (17, 21, 22, 18), (24, 25, 26, 27), (28, 31, 30, 29), (24, 28, 29, 25), (26, 30, 31, 27), (24, 27, 31, 28), (25, 29, 30, 26), (1, 32, 33, 2), (5, 6, 35, 34), (1, 5, 34, 32), (33, 35, 6, 2), (32, 34, 35, 33), (9, 36, 37, 10), (13, 14, 39, 38), (9, 13, 38, 36), (37, 39, 14, 10), (36, 38, 39, 37), (17, 40, 41, 18), (21, 22, 43, 42), (17, 21, 42, 40), (41, 43, 22, 18), (40, 42, 43, 41), (32, 44, 45, 33), (34, 35, 47, 46), (32, 34, 46, 44), (45, 47, 35, 33), (44, 46, 47, 45), (36, 48, 49, 37), (38, 39, 51, 50), (36, 38, 50, 48), (49, 51, 39, 37), (48, 50, 51, 49), (44, 52, 53, 45), (46, 47, 55, 54), (44, 46, 54, 52), (53, 55, 47, 45), (52, 54, 55, 53), (56, 57, 58, 59), (60, 63, 62, 61), (56, 60, 61, 57), (58, 62, 63, 59), (56, 59, 63, 60), (57, 61, 62, 58), (3, 2, 64, 65), (7, 67, 66, 6), (64, 66, 67, 65), (3, 65, 67, 7), (2, 6, 66, 64), (11, 10, 68, 69), (15, 71, 70, 14), (68, 70, 71, 69), (11, 69, 71, 15), (10, 14, 70, 68), (19, 18, 72, 73), (23, 75, 74, 22), (72, 74, 75, 73), (19, 73, 75, 23), (18, 22, 74, 72), (27, 26, 76, 77), (31, 79, 78, 30), (76, 78, 79, 77), (27, 77, 79, 31), (26, 30, 78, 76), (2, 33, 80, 64), (6, 66, 81, 35), (80, 81, 66, 64), (33, 35, 81, 80), (10, 37, 82, 68), (14, 70, 83, 39), (82, 83, 70, 68), (37, 39, 83, 82), (18, 41, 84, 72), (22, 74, 85, 43), (84, 85, 74, 72), (41, 43, 85, 84), (33, 45, 86, 80), (35, 81, 87, 47), (86, 87, 81, 80), (45, 47, 87, 86), (37, 49, 88, 82), (39, 83, 89, 51), (88, 89, 83, 82), (49, 51, 89, 88), (45, 53, 90, 86), (47, 87, 91, 55), (90, 91, 87, 86), (53, 55, 91, 90), (59, 58, 92, 93), (63, 95, 94, 62), (92, 94, 95, 93), (59, 93, 95, 63), (58, 62, 94, 92), (96, 97, 98, 99), (100, 103, 102, 101), (96, 100, 101, 97), (98, 102, 103, 99), (96, 99, 103, 100), (97, 101, 102, 98), (97, 104, 105, 98), (101, 102, 107, 106), (97, 101, 106, 104), (105, 107, 102, 98), (104, 106, 107, 105), (104, 108, 109, 105), (106, 107, 111, 110), (104, 106, 110, 108), (109, 111, 107, 105), (108, 110, 111, 109), (108, 112, 113, 109), (110, 111, 115, 114), (108, 110, 114, 112), (113, 115, 111, 109), (112, 114, 115, 113), (112, 116, 117, 113), (114, 115, 119, 118), (112, 114, 118, 116), (117, 119, 115, 113), (116, 118, 119, 117), (116, 120, 121, 117), (118, 119, 123, 122), (116, 118, 122, 120), (121, 123, 119, 117), (120, 122, 123, 121), (120, 93, 124, 121), (122, 123, 125, 95), (120, 122, 95, 93), (124, 125, 123, 121), (93, 95, 125, 124), (93, 92, 126, 124), (95, 125, 127, 94), (126, 127, 125, 124), (92, 94, 127, 126), (99, 98, 128, 129), (103, 131, 130, 102), (128, 130, 131, 129), (99, 129, 131, 103), (98, 102, 130, 128), (98, 105, 132, 128), (102, 130, 133, 107), (132, 133, 130, 128), (105, 107, 133, 132), (105, 109, 134, 132), (107, 133, 135, 111), (134, 135, 133, 132), (109, 111, 135, 134), (109, 113, 136, 134), (111, 135, 137, 115), (136, 137, 135, 134), (113, 115, 137, 136), (113, 117, 138, 136), (115, 137, 139, 119), (138, 139, 137, 136), (117, 119, 139, 138), (140, 141, 142, 143), (144, 147, 146, 145), (140, 144, 145, 141), (142, 146, 147, 143), (140, 143, 147, 144), (141, 145, 146, 142), (117, 121, 148, 138), (119, 139, 149, 123), (148, 149, 139, 138), (121, 123, 149, 148), (121, 124, 150, 148), (123, 149, 151, 125), (150, 151, 149, 148), (124, 125, 151, 150), (124, 126, 152, 150), (125, 151, 153, 127), (152, 153, 151, 150), (126, 127, 153, 152), (129, 128, 154, 155), (131, 157, 156, 130), (154, 156, 157, 155), (129, 155, 157, 131), (128, 130, 156, 154), (128, 132, 158, 154), (130, 156, 159, 133), (158, 159, 156, 154), (132, 133, 159, 158), (132, 134, 160, 158), (133, 159, 161, 135), (160, 161, 159, 158), (134, 135, 161, 160), (134, 136, 162, 160), (135, 161, 163, 137), (162, 163, 161, 160), (136, 137, 163, 162), (136, 138, 164, 162), (137, 163, 165, 139), (164, 165, 163, 162), (138, 139, 165, 164), (143, 142, 166, 167), (147, 169, 168, 146), (166, 168, 169, 167), (143, 167, 169, 147), (142, 146, 168, 166), (138, 148, 170, 164), (139, 165, 171, 149), (170, 171, 165, 164), (148, 149, 171, 170), (148, 150, 172, 170), (149, 171, 173, 151), (172, 173, 171, 170), (150, 151, 173, 172), (150, 152, 174, 172), (151, 173, 175, 153), (174, 175, 173, 172), (152, 153, 175, 174), (155, 154, 176, 177), (157, 179, 178, 156), (176, 178, 179, 177), (155, 177, 179, 157), (154, 156, 178, 176), (154, 158, 180, 176), (156, 178, 181, 159), (180, 181, 178, 176), (158, 159, 181, 180), (158, 160, 182, 180), (159, 181, 183, 161), (182, 183, 181, 180), (160, 161, 183, 182), (160, 162, 184, 182), (161, 183, 185, 163), (184, 185, 183, 182), (162, 163, 185, 184), (162, 164, 186, 184), (163, 185, 187, 165), (186, 187, 185, 184), (164, 165, 187, 186), (167, 166, 188, 189), (169, 191, 190, 168), (188, 190, 191, 189), (167, 189, 191, 169), (166, 168, 190, 188), (164, 170, 192, 186), (165, 187, 193, 171), (192, 193, 187, 186), (170, 171, 193, 192), (170, 172, 194, 192), (171, 193, 195, 173), (194, 195, 193, 192), (172, 173, 195, 194), (172, 174, 196, 194), (173, 195, 197, 175), (196, 197, 195, 194), (174, 175, 197, 196), (177, 176, 198, 199), (179, 201, 200, 178), (198, 200, 201, 199), (177, 199, 201, 179), (176, 178, 200, 198), (176, 180, 202, 198), (178, 200, 203, 181), (202, 203, 200, 198), (180, 181, 203, 202), (180, 182, 204, 202), (181, 203, 205, 183), (204, 205, 203, 202), (182, 183, 205, 204), (182, 184, 206, 204), (183, 205, 207, 185), (206, 207, 205, 204), (184, 185, 207, 206), (184, 186, 208, 206), (185, 207, 209, 187), (208, 209, 207, 206), (186, 187, 209, 208), (186, 192, 210, 208), (187, 209, 211, 193), (210, 211, 209, 208), (192, 193, 211, 210), (192, 194, 212, 210), (193, 211, 213, 195), (212, 213, 211, 210), (194, 195, 213, 212), (194, 196, 214, 212), (195, 213, 215, 197), (214, 215, 213, 212), (196, 197, 215, 214), (199, 198, 216, 217), (201, 219, 218, 200), (216, 218, 219, 217), (199, 217, 219, 201), (198, 200, 218, 216), (198, 202, 220, 216), (200, 218, 221, 203), (220, 221, 218, 216), (202, 203, 221, 220), (202, 204, 222, 220), (203, 221, 223, 205), (222, 223, 221, 220), (204, 205, 223, 222), (204, 206, 224, 222), (205, 223, 225, 207), (224, 225, 223, 222), (206, 207, 225, 224), (206, 208, 226, 224), (207, 225, 227, 209), (226, 227, 225, 224), (208, 209, 227, 226), (208, 210, 228, 226), (209, 227, 229, 211), (228, 229, 227, 226), (210, 211, 229, 228), (210, 212, 230, 228), (211, 229, 231, 213), (230, 231, 229, 228), (212, 213, 231, 230), (212, 214, 232, 230), (213, 231, 233, 215), (232, 233, 231, 230), (214, 215, 233, 232)])
me_pisos_lajes.materials.append(mat_mat_pisos)
me_pisos_lajes.update()
me_escadas_corrim_os = bpy.data.meshes.new('Escadas_Corrimãos')
me_escadas_corrim_os.from_pydata([(-1.75, -3.5, 1.8), (-1.5, -3.5, 1.8), (-1.5, -2.5, 1.8), (-1.75, -2.5, 1.8), (-1.75, -3.5, 1.95), (-1.5, -3.5, 1.95), (-1.5, -2.5, 1.95), (-1.75, -2.5, 1.95), (-2.0, -3.5, 1.8), (-2.0, -2.5, 1.8), (-2.0, -3.5, 2.1), (-1.75, -3.5, 2.1), (-1.75, -2.5, 2.1), (-2.0, -2.5, 2.1), (-2.25, -3.5, 1.8), (-2.25, -2.5, 1.8), (-2.25, -3.5, 2.25), (-2.0, -3.5, 2.25), (-2.0, -2.5, 2.25), (-2.25, -2.5, 2.25), (-2.5, -3.5, 1.8), (-2.5, -2.5, 1.8), (-2.5, -3.5, 2.4), (-2.25, -3.5, 2.4), (-2.25, -2.5, 2.4), (-2.5, -2.5, 2.4), (-0.75, -3.5, 1.2), (-0.5, -3.5, 1.2), (-0.5, -2.5, 1.2), (-0.75, -2.5, 1.2), (-0.75, -3.5, 1.35), (-0.5, -3.5, 1.35), (-0.5, -2.5, 1.35), (-0.75, -2.5, 1.35), (-1.0, -3.5, 1.2), (-1.0, -2.5, 1.2), (-1.0, -3.5, 1.5), (-0.75, -3.5, 1.5), (-0.75, -2.5, 1.5), (-1.0, -2.5, 1.5), (-1.25, -3.5, 1.2), (-1.25, -2.5, 1.2), (-1.25, -3.5, 1.65), (-1.0, -3.5, 1.65), (-1.0, -2.5, 1.65), (-1.25, -2.5, 1.65), (-1.5, -3.5, 1.2), (-1.5, -2.5, 1.2), (-1.25, -3.5, 1.8), (-1.25, -2.5, 1.8), (0.25, -3.5, 0.6), (0.5, -3.5, 0.6), (0.5, -2.5, 0.6), (0.25, -2.5, 0.6), (0.25, -3.5, 0.75), (0.5, -3.5, 0.75), (0.5, -2.5, 0.75), (0.25, -2.5, 0.75), (0.0, -3.5, 0.6), (0.0, -2.5, 0.6), (0.0, -3.5, 0.9), (0.25, -3.5, 0.9), (0.25, -2.5, 0.9), (0.0, -2.5, 0.9), (-0.25, -3.5, 0.6), (-0.25, -2.5, 0.6), (-0.25, -3.5, 1.05), (0.0, -3.5, 1.05), (0.0, -2.5, 1.05), (-0.25, -2.5, 1.05), (-0.5, -3.5, 0.6), (-0.5, -2.5, 0.6), (-0.25, -3.5, 1.2), (-0.25, -2.5, 1.2), (1.25, -3.5, 0.0), (1.5, -3.5, 0.0), (1.5, -2.5, 0.0), (1.25, -2.5, 0.0), (1.25, -3.5, 0.15), (1.5, -3.5, 0.15), (1.5, -2.5, 0.15), (1.25, -2.5, 0.15), (1.0, -3.5, 0.0), (1.0, -2.5, 0.0), (1.0, -3.5, 0.3), (1.25, -3.5, 0.3), (1.25, -2.5, 0.3), (1.0, -2.5, 0.3), (0.75, -3.5, 0.0), (0.75, -2.5, 0.0), (0.75, -3.5, 0.45), (1.0, -3.5, 0.45), (1.0, -2.5, 0.45), (0.75, -2.5, 0.45), (0.5, -3.5, 0.0), (0.5, -2.5, 0.0), (0.75, -3.5, 0.6), (0.75, -2.5, 0.6), (-1.5, -1.5, 1.8), (-1.75, -1.5, 1.8), (-1.5, -1.5, 1.95), (-1.75, -1.5, 1.95), (-2.0, -1.5, 1.8), (-1.75, -1.5, 2.1), (-2.0, -1.5, 2.1), (-2.25, -1.5, 1.8), (-2.0, -1.5, 2.25), (-2.25, -1.5, 2.25), (-2.5, -1.5, 1.8), (-2.25, -1.5, 2.4), (-2.5, -1.5, 2.4), (-0.5, -1.5, 1.2), (-0.75, -1.5, 1.2), (-0.5, -1.5, 1.35), (-0.75, -1.5, 1.35), (-1.0, -1.5, 1.2), (-0.75, -1.5, 1.5), (-1.0, -1.5, 1.5), (-1.25, -1.5, 1.2), (-1.0, -1.5, 1.65), (-1.25, -1.5, 1.65), (-1.5, -1.5, 1.2), (-1.25, -1.5, 1.8), (0.5, -1.5, 0.6), (0.25, -1.5, 0.6), (0.5, -1.5, 0.75), (0.25, -1.5, 0.75), (0.0, -1.5, 0.6), (0.25, -1.5, 0.9), (0.0, -1.5, 0.9), (-0.25, -1.5, 0.6), (0.0, -1.5, 1.05), (-0.25, -1.5, 1.05), (-0.5, -1.5, 0.6), (-0.25, -1.5, 1.2), (1.5, -1.5, 0.0), (1.25, -1.5, 0.0), (1.5, -1.5, 0.15), (1.25, -1.5, 0.15), (1.0, -1.5, 0.0), (1.25, -1.5, 0.3), (1.0, -1.5, 0.3), (0.75, -1.5, 0.0), (1.0, -1.5, 0.45), (0.75, -1.5, 0.45), (0.5, -1.5, 0.0), (0.75, -1.5, 0.6)], [], [(0, 1, 2, 3), (4, 7, 6, 5), (0, 4, 5, 1), (2, 6, 7, 3), (0, 3, 7, 4), (1, 5, 6, 2), (8, 0, 3, 9), (10, 13, 12, 11), (8, 10, 11, 0), (3, 12, 13, 9), (8, 9, 13, 10), (0, 11, 12, 3), (14, 8, 9, 15), (16, 19, 18, 17), (14, 16, 17, 8), (9, 18, 19, 15), (14, 15, 19, 16), (8, 17, 18, 9), (20, 14, 15, 21), (22, 25, 24, 23), (20, 22, 23, 14), (15, 24, 25, 21), (20, 21, 25, 22), (14, 23, 24, 15), (26, 27, 28, 29), (30, 33, 32, 31), (26, 30, 31, 27), (28, 32, 33, 29), (26, 29, 33, 30), (27, 31, 32, 28), (34, 26, 29, 35), (36, 39, 38, 37), (34, 36, 37, 26), (29, 38, 39, 35), (34, 35, 39, 36), (26, 37, 38, 29), (40, 34, 35, 41), (42, 45, 44, 43), (40, 42, 43, 34), (35, 44, 45, 41), (40, 41, 45, 42), (34, 43, 44, 35), (46, 40, 41, 47), (1, 2, 49, 48), (46, 1, 48, 40), (41, 49, 2, 47), (46, 47, 2, 1), (40, 48, 49, 41), (50, 51, 52, 53), (54, 57, 56, 55), (50, 54, 55, 51), (52, 56, 57, 53), (50, 53, 57, 54), (51, 55, 56, 52), (58, 50, 53, 59), (60, 63, 62, 61), (58, 60, 61, 50), (53, 62, 63, 59), (58, 59, 63, 60), (50, 61, 62, 53), (64, 58, 59, 65), (66, 69, 68, 67), (64, 66, 67, 58), (59, 68, 69, 65), (64, 65, 69, 66), (58, 67, 68, 59), (70, 64, 65, 71), (27, 28, 73, 72), (70, 27, 72, 64), (65, 73, 28, 71), (70, 71, 28, 27), (64, 72, 73, 65), (74, 75, 76, 77), (78, 81, 80, 79), (74, 78, 79, 75), (76, 80, 81, 77), (74, 77, 81, 78), (75, 79, 80, 76), (82, 74, 77, 83), (84, 87, 86, 85), (82, 84, 85, 74), (77, 86, 87, 83), (82, 83, 87, 84), (74, 85, 86, 77), (88, 82, 83, 89), (90, 93, 92, 91), (88, 90, 91, 82), (83, 92, 93, 89), (88, 89, 93, 90), (82, 91, 92, 83), (94, 88, 89, 95), (51, 52, 97, 96), (94, 51, 96, 88), (89, 97, 52, 95), (94, 95, 52, 51), (88, 96, 97, 89), (3, 2, 98, 99), (7, 101, 100, 6), (98, 100, 101, 99), (3, 99, 101, 7), (2, 6, 100, 98), (9, 3, 99, 102), (13, 104, 103, 12), (99, 103, 104, 102), (9, 102, 104, 13), (3, 12, 103, 99), (15, 9, 102, 105), (19, 107, 106, 18), (102, 106, 107, 105), (15, 105, 107, 19), (9, 18, 106, 102), (21, 15, 105, 108), (25, 110, 109, 24), (105, 109, 110, 108), (21, 108, 110, 25), (15, 24, 109, 105), (29, 28, 111, 112), (33, 114, 113, 32), (111, 113, 114, 112), (29, 112, 114, 33), (28, 32, 113, 111), (35, 29, 112, 115), (39, 117, 116, 38), (112, 116, 117, 115), (35, 115, 117, 39), (29, 38, 116, 112), (41, 35, 115, 118), (45, 120, 119, 44), (115, 119, 120, 118), (41, 118, 120, 45), (35, 44, 119, 115), (47, 41, 118, 121), (2, 98, 122, 49), (118, 122, 98, 121), (47, 121, 98, 2), (41, 49, 122, 118), (53, 52, 123, 124), (57, 126, 125, 56), (123, 125, 126, 124), (53, 124, 126, 57), (52, 56, 125, 123), (59, 53, 124, 127), (63, 129, 128, 62), (124, 128, 129, 127), (59, 127, 129, 63), (53, 62, 128, 124), (65, 59, 127, 130), (69, 132, 131, 68), (127, 131, 132, 130), (65, 130, 132, 69), (59, 68, 131, 127), (71, 65, 130, 133), (28, 111, 134, 73), (130, 134, 111, 133), (71, 133, 111, 28), (65, 73, 134, 130), (77, 76, 135, 136), (81, 138, 137, 80), (135, 137, 138, 136), (77, 136, 138, 81), (76, 80, 137, 135), (83, 77, 136, 139), (87, 141, 140, 86), (136, 140, 141, 139), (83, 139, 141, 87), (77, 86, 140, 136), (89, 83, 139, 142), (93, 144, 143, 92), (139, 143, 144, 142), (89, 142, 144, 93), (83, 92, 143, 139), (95, 89, 142, 145), (52, 123, 146, 97), (142, 146, 123, 145), (95, 145, 123, 52), (89, 97, 146, 142)])
me_escadas_corrim_os.materials.append(mat_mat_pisos)
me_escadas_corrim_os.update()
me_moveis_decoracoes = bpy.data.meshes.new('Moveis_Decoracoes')
me_moveis_decoracoes.from_pydata([(-3.4, 0.6, 0.0), (-2.6, 0.6, 0.0), (-2.6, 1.4, 0.0), (-3.4, 1.4, 0.0), (-3.4, 0.6, 0.12), (-2.6, 0.6, 0.12), (-2.6, 1.4, 0.12), (-3.4, 1.4, 0.12), (-3.4, 1.6, 0.0), (-2.6, 1.6, 0.0), (-2.6, 2.4, 0.0), (-3.4, 2.4, 0.0), (-3.4, 1.6, 0.12), (-2.6, 1.6, 0.12), (-2.6, 2.4, 0.12), (-3.4, 2.4, 0.12)], [], [(0, 1, 2, 3), (4, 7, 6, 5), (0, 4, 5, 1), (2, 6, 7, 3), (0, 3, 7, 4), (1, 5, 6, 2), (8, 9, 10, 11), (12, 15, 14, 13), (8, 12, 13, 9), (10, 14, 15, 11), (8, 11, 15, 12), (9, 13, 14, 10)])
me_moveis_decoracoes.materials.append(mat_mat_moveis)
me_moveis_decoracoes.update()

# ---- objects
ob_parede_externa_norte = bpy.data.objects.new('Parede_Externa_Norte', me_parede_externa_norte)
ob_parede_externa_sul = bpy.data.objects.new('Parede_Externa_Sul', me_parede_externa_sul)
ob_parede_externa_leste = bpy.data.objects.new('Parede_Externa_Leste', me_parede_externa_leste)
ob_parede_externa_oeste = bpy.data.objects.new('Parede_Externa_Oeste', me_parede_externa_oeste)
ob_paredes_internas_divisorias = bpy.data.objects.new('Paredes_Internas_Divisorias', me_paredes_internas_divisorias)
ob_pisos_lajes = bpy.data.objects.new('Pisos_Lajes', me_pisos_lajes)
ob_escadas_corrim_os = bpy.data.objects.new('Escadas_Corrimãos', me_escadas_corrim_os)
ob_moveis_decoracoes = bpy.data.objects.new('Moveis_Decoracoes', me_moveis_decoracoes)

# ---- transforms, parenting, visibility, modifiers, constraints
ob_parede_externa_norte.location = (0.0, 0.0, 0.0)
ob_parede_externa_sul.location = (0.0, 0.0, 0.0)
ob_parede_externa_leste.location = (0.0, 0.0, 0.0)
ob_parede_externa_oeste.location = (0.0, 0.0, 0.0)
ob_paredes_internas_divisorias.location = (0.0, 0.0, 0.0)
ob_pisos_lajes.location = (0.0, 0.0, 0.0)
ob_escadas_corrim_os.location = (0.0, 0.0, 0.0)
ob_moveis_decoracoes.location = (0.0, 0.0, 0.0)

# ---- collection membership
col_01_paredes_externas.objects.link(ob_parede_externa_norte)
col_01_paredes_externas.objects.link(ob_parede_externa_sul)
col_01_paredes_externas.objects.link(ob_parede_externa_leste)
col_01_paredes_externas.objects.link(ob_parede_externa_oeste)
col_02_paredes_internas.objects.link(ob_paredes_internas_divisorias)
col_03_pisos_escadas.objects.link(ob_pisos_lajes)
col_03_pisos_escadas.objects.link(ob_escadas_corrim_os)
col_04_moveis_decoracoes.objects.link(ob_moveis_decoracoes)

# ---- scene / render settings (as saved in the file)
scene.frame_start = 1; scene.frame_end = 250; scene.frame_set(1)
scene.render.engine = 'BLENDER_EEVEE_NEXT'
scene.render.bake_bias = 0.0
scene.render.bake_samples = 0
scene.cycles.sampling_pattern = 'TABULATED_SOBOL'
scene.eevee.use_volume_custom_range = False
bpy.context.view_layer.update()

# ---- added for rendering (the .blend has no active camera and no usable light): camera, sun + grey world if the file has none
cam_auto = bpy.data.cameras.new('AutoCamera')
cam_auto.lens = 50.0
cam_auto.sensor_width = 36.0
cam_auto.clip_end = 1000.0
ob_auto_camera = bpy.data.objects.new('AutoCamera', cam_auto)
scene.collection.objects.link(ob_auto_camera)
ob_auto_camera.location = (12.2331, -14.6798, 11.4765)
ob_auto_camera.rotation_euler = (1.09748, -7.21219e-08, 0.694738)
scene.camera = ob_auto_camera
light_auto_sun = bpy.data.lights.new('AutoSun', 'SUN')
light_auto_sun.energy = 3.0
light_auto_sun.angle = 0.0523599
ob_auto_sun = bpy.data.objects.new('AutoSun', light_auto_sun)
scene.collection.objects.link(ob_auto_sun)
ob_auto_sun.rotation_euler = (0.872665, 0.174533, 0.523599)
if scene.world is None:
    world_auto = bpy.data.worlds.new('AutoWorld')
    world_auto.color = (0.3, 0.3, 0.3)
    scene.world = world_auto
bpy.context.view_layer.update()

